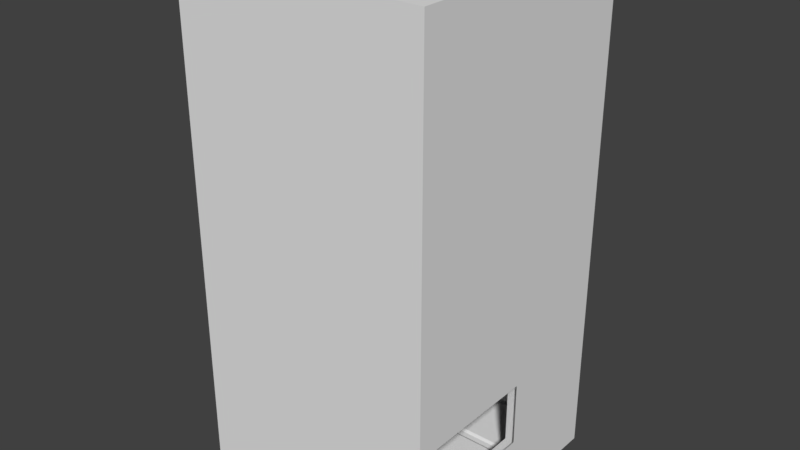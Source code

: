 # Source: ColliderModularShippingContainerPlaceHolder_WithDoors.blend  (saved by Blender 2.79.0; exported with 4.5.12 LTS)
import bpy
from mathutils import Matrix  # noqa: F401  (used for matrix-valued properties, if any)

bpy.ops.wm.read_factory_settings(use_empty=True)
scene = bpy.context.scene
scene.name = 'Scene'

# ---- collections
col_collection_1 = bpy.data.collections.new('Collection 1'); scene.collection.children.link(col_collection_1)
col_collection_2 = bpy.data.collections.new('Collection 2'); scene.collection.children.link(col_collection_2)

# ---- materials (node trees are filled in below, after node groups)
mat_material = bpy.data.materials.new('Material')
mat_material.alpha_threshold = 0.0
mat_material.use_transparent_shadow = False
mat_material.roughness = 0.5
mat_material.line_color = (0.0, 0.0, 0.0, 1.0)

# ---- material node trees

# ---- world
world_world = bpy.data.worlds.new('World'); scene.world = world_world
world_world.color = (0.05088, 0.05088, 0.05088)
world_world.use_sun_shadow = False
world_world.sun_shadow_jitter_overblur = 0.0
world_world.cycles.sampling_method = 'MANUAL'

# ---- meshes
me_cube = bpy.data.meshes.new('Cube')
me_cube.from_pydata([(-2.0, -1.256e-06, 4.0), (-2.0, 4.0, 4.0), (-2.0, 1.256e-06, -4.0), (-2.0, 4.0, -4.0), (2.0, -1.256e-06, 4.0), (2.0, 4.0, 4.0), (2.0, 1.256e-06, -4.0), (2.0, 4.0, -4.0), (-2.0, 1.256e-06, -4.0), (-2.0, -1.256e-06, 4.0), (-2.0, 4.0, 4.0), (-2.0, 4.0, -4.0), (2.0, 4.0, -4.0), (2.0, 1.256e-06, -4.0), (2.0, -1.256e-06, 4.0), (2.0, 4.0, 4.0), (-2.0, 4.0, -4.0), (2.0, 4.0, -4.0), (2.0, 1.256e-06, -4.0), (-2.0, 1.256e-06, -4.0), (-2.0, -1.256e-06, 4.0), (-2.0, 4.0, 4.0), (2.0, 4.0, 4.0), (2.0, -1.256e-06, 4.0), (-2.0, -6.284e-07, 2.002), (-2.0, -9.405e-07, 2.996), (-2.0, 4.0, 2.996), (-2.0, 4.0, 2.002), (2.0, 6.275e-07, -1.999), (2.0, 9.395e-07, -2.993), (2.0, 4.0, -2.993), (2.0, 4.0, -1.999), (-2.0, 2.195, 4.0), (-2.0, 2.195, -4.0), (-2.0, 2.195, 2.996), (-2.0, 2.195, 2.002), (2.0, 2.195, 4.0), (2.0, 2.195, -4.0), (2.0, 2.195, -2.993), (2.0, 2.195, -1.999), (1.989, 3.727, 3.988), (1.989, 3.724, 3.799), (1.8, 3.724, 3.988), (1.842, 3.724, 3.799), (1.842, 3.724, 3.799), (1.989, 0.2734, 3.988), (1.989, 0.2756, 3.799), (1.8, 0.2756, 3.988), (1.842, 0.2756, 3.799), (1.842, 0.2756, 3.799), (1.989, 3.727, -3.988), (1.989, 3.724, -3.799), (1.8, 3.724, -3.988), (1.842, 3.724, -3.799), (1.842, 3.724, -3.799), (1.989, 0.2734, -3.988), (1.989, 0.2756, -3.799), (1.8, 0.2756, -3.988), (1.842, 0.2756, -3.799), (1.842, 0.2756, -3.799), (-1.989, 3.727, -3.988), (-1.989, 3.724, -3.799), (-1.8, 3.724, -3.988), (-1.842, 3.724, -3.799), (-1.842, 3.724, -3.799), (-1.989, 0.2734, -3.988), (-1.989, 0.2756, -3.799), (-1.8, 0.2756, -3.988), (-1.842, 0.2756, -3.799), (-1.842, 0.2756, -3.799), (-1.989, 3.727, 3.988), (-1.989, 3.724, 3.799), (-1.8, 3.724, 3.988), (-1.842, 3.724, 3.799), (-1.842, 3.724, 3.799), (-1.989, 0.2734, 3.988), (-1.989, 0.2756, 3.799), (-1.8, 0.2756, 3.988), (-1.842, 0.2756, 3.799), (-1.842, 0.2756, 3.799), (1.762, 3.989, -3.988), (1.759, 3.989, -3.799), (1.759, 3.8, -3.988), (1.759, 3.842, -3.799), (1.759, 3.842, -3.799), (-1.762, 3.989, -3.988), (-1.759, 3.989, -3.799), (-1.759, 3.8, -3.988), (-1.759, 3.842, -3.799), (-1.759, 3.842, -3.799), (1.762, 3.989, 3.988), (1.759, 3.989, 3.799), (1.759, 3.8, 3.988), (1.759, 3.842, 3.799), (1.759, 3.842, 3.799), (-1.762, 3.989, 3.988), (-1.759, 3.989, 3.799), (-1.759, 3.8, 3.988), (-1.759, 3.842, 3.799), (-1.759, 3.842, 3.799), (1.989, 0.01134, 3.725), (1.8, 0.01134, 3.721), (1.989, 0.2, 3.721), (1.842, 0.2, 3.721), (1.8, 0.1584, 3.721), (1.989, 0.01134, -3.725), (1.8, 0.01134, -3.721), (1.989, 0.2, -3.721), (1.842, 0.2, -3.721), (1.8, 0.1584, -3.721), (1.989, 3.989, 3.725), (1.8, 3.989, 3.721), (1.989, 3.8, 3.721), (1.842, 3.8, 3.721), (1.8, 3.842, 3.721), (1.989, 3.989, -3.725), (1.8, 3.989, -3.721), (1.989, 3.8, -3.721), (1.842, 3.8, -3.721), (1.8, 3.842, -3.721), (-1.989, 3.989, 3.725), (-1.8, 3.989, 3.721), (-1.989, 3.8, 3.721), (-1.842, 3.8, 3.721), (-1.8, 3.842, 3.721), (-1.989, 3.989, -3.725), (-1.8, 3.989, -3.721), (-1.989, 3.8, -3.721), (-1.842, 3.8, -3.721), (-1.8, 3.842, -3.721), (-1.989, 0.01134, 3.725), (-1.8, 0.01134, 3.721), (-1.989, 0.2, 3.721), (-1.842, 0.2, 3.721), (-1.8, 0.1584, 3.721), (-1.989, 0.01134, -3.725), (-1.8, 0.01134, -3.721), (-1.989, 0.2, -3.721), (-1.842, 0.2, -3.721), (-1.8, 0.1584, -3.721), (1.998, 3.998, 3.999), (1.798, 3.998, 3.798), (1.998, 3.798, 3.798), (1.798, 3.842, 3.798), (1.842, 3.798, 3.798), (1.798, 3.798, 3.999), (1.842, 3.798, 3.798), (1.798, 3.842, 3.798), (1.998, 3.998, 3.634), (1.798, 3.998, 3.634), (1.998, 3.798, 3.634), (1.842, 3.798, 3.634), (1.798, 3.842, 3.634), (1.617, 3.998, 3.999), (1.617, 3.998, 3.798), (1.617, 3.798, 3.999), (1.617, 3.842, 3.798), (1.617, 3.842, 3.798), (1.998, 3.664, 3.999), (1.998, 3.662, 3.798), (1.798, 3.662, 3.999), (1.842, 3.662, 3.798), (1.842, 3.662, 3.798), (-1.998, 3.998, 3.999), (-1.798, 3.998, 3.798), (-1.998, 3.798, 3.798), (-1.798, 3.842, 3.798), (-1.842, 3.798, 3.798), (-1.798, 3.798, 3.999), (-1.842, 3.798, 3.798), (-1.798, 3.842, 3.798), (-1.998, 3.998, 3.634), (-1.798, 3.998, 3.634), (-1.998, 3.798, 3.634), (-1.842, 3.798, 3.634), (-1.798, 3.842, 3.634), (-1.617, 3.998, 3.999), (-1.617, 3.998, 3.798), (-1.617, 3.798, 3.999), (-1.617, 3.842, 3.798), (-1.617, 3.842, 3.798), (-1.998, 3.664, 3.999), (-1.998, 3.662, 3.798), (-1.798, 3.662, 3.999), (-1.842, 3.662, 3.798), (-1.842, 3.662, 3.798), (1.998, 3.998, -3.999), (1.798, 3.998, -3.798), (1.998, 3.798, -3.798), (1.798, 3.842, -3.798), (1.842, 3.798, -3.798), (1.798, 3.798, -3.999), (1.842, 3.798, -3.798), (1.798, 3.842, -3.798), (1.998, 3.998, -3.634), (1.798, 3.998, -3.634), (1.998, 3.798, -3.634), (1.842, 3.798, -3.634), (1.798, 3.842, -3.634), (1.617, 3.998, -3.999), (1.617, 3.998, -3.798), (1.617, 3.798, -3.999), (1.617, 3.842, -3.798), (1.617, 3.842, -3.798), (1.998, 3.664, -3.999), (1.998, 3.662, -3.798), (1.798, 3.662, -3.999), (1.842, 3.662, -3.798), (1.842, 3.662, -3.798), (-1.998, 3.998, -3.999), (-1.798, 3.998, -3.798), (-1.998, 3.798, -3.798), (-1.798, 3.842, -3.798), (-1.842, 3.798, -3.798), (-1.798, 3.798, -3.999), (-1.842, 3.798, -3.798), (-1.798, 3.842, -3.798), (-1.998, 3.998, -3.634), (-1.798, 3.998, -3.634), (-1.998, 3.798, -3.634), (-1.842, 3.798, -3.634), (-1.798, 3.842, -3.634), (-1.617, 3.998, -3.999), (-1.617, 3.998, -3.798), (-1.617, 3.798, -3.999), (-1.617, 3.842, -3.798), (-1.617, 3.842, -3.798), (-1.998, 3.664, -3.999), (-1.998, 3.662, -3.798), (-1.798, 3.662, -3.999), (-1.842, 3.662, -3.798), (-1.842, 3.662, -3.798), (1.998, 0.001745, 3.999), (1.798, 0.001745, 3.798), (1.998, 0.2019, 3.798), (1.798, 0.1577, 3.798), (1.842, 0.2019, 3.798), (1.798, 0.2019, 3.999), (1.842, 0.2019, 3.798), (1.798, 0.1577, 3.798), (1.998, 0.001745, 3.634), (1.798, 0.001745, 3.634), (1.998, 0.2019, 3.634), (1.842, 0.2019, 3.634), (1.798, 0.1577, 3.634), (1.617, 0.001745, 3.999), (1.617, 0.001745, 3.798), (1.617, 0.2019, 3.999), (1.617, 0.1577, 3.798), (1.617, 0.1577, 3.798), (1.998, 0.3363, 3.999), (1.998, 0.3376, 3.798), (1.798, 0.3376, 3.999), (1.842, 0.3376, 3.798), (1.842, 0.3376, 3.798), (-1.998, 0.001745, 3.999), (-1.798, 0.001745, 3.798), (-1.998, 0.2019, 3.798), (-1.798, 0.1577, 3.798), (-1.842, 0.2019, 3.798), (-1.798, 0.2019, 3.999), (-1.842, 0.2019, 3.798), (-1.798, 0.1577, 3.798), (-1.998, 0.001745, 3.634), (-1.798, 0.001745, 3.634), (-1.998, 0.2019, 3.634), (-1.842, 0.2019, 3.634), (-1.798, 0.1577, 3.634), (-1.617, 0.001745, 3.999), (-1.617, 0.001745, 3.798), (-1.617, 0.2019, 3.999), (-1.617, 0.1577, 3.798), (-1.617, 0.1577, 3.798), (-1.998, 0.3363, 3.999), (-1.998, 0.3376, 3.798), (-1.798, 0.3376, 3.999), (-1.842, 0.3376, 3.798), (-1.842, 0.3376, 3.798), (1.998, 0.001747, -3.999), (1.798, 0.001747, -3.798), (1.998, 0.2019, -3.798), (1.798, 0.1577, -3.798), (1.842, 0.2019, -3.798), (1.798, 0.2019, -3.999), (1.842, 0.2019, -3.798), (1.798, 0.1577, -3.798), (1.998, 0.001747, -3.634), (1.798, 0.001747, -3.634), (1.998, 0.2019, -3.634), (1.842, 0.2019, -3.634), (1.798, 0.1577, -3.634), (1.617, 0.001747, -3.999), (1.617, 0.001747, -3.798), (1.617, 0.2019, -3.999), (1.617, 0.1577, -3.798), (1.617, 0.1577, -3.798), (1.998, 0.3363, -3.999), (1.998, 0.3376, -3.798), (1.798, 0.3376, -3.999), (1.842, 0.3376, -3.798), (1.842, 0.3376, -3.798), (-1.998, 0.001747, -3.999), (-1.798, 0.001747, -3.798), (-1.998, 0.2019, -3.798), (-1.798, 0.1577, -3.798), (-1.842, 0.2019, -3.798), (-1.798, 0.2019, -3.999), (-1.842, 0.2019, -3.798), (-1.798, 0.1577, -3.798), (-1.998, 0.001747, -3.634), (-1.798, 0.001747, -3.634), (-1.998, 0.2019, -3.634), (-1.842, 0.2019, -3.634), (-1.798, 0.1577, -3.634), (-1.617, 0.001747, -3.999), (-1.617, 0.001747, -3.798), (-1.617, 0.2019, -3.999), (-1.617, 0.1577, -3.798), (-1.617, 0.1577, -3.798), (-1.998, 0.3363, -3.999), (-1.998, 0.3376, -3.798), (-1.798, 0.3376, -3.999), (-1.842, 0.3376, -3.798), (-1.842, 0.3376, -3.798), (1.762, 0.01134, -3.988), (1.759, 0.01134, -3.799), (1.759, 0.2, -3.988), (1.759, 0.1584, -3.799), (1.759, 0.1584, -3.799), (-1.762, 0.01134, -3.988), (-1.759, 0.01134, -3.799), (-1.759, 0.2, -3.988), (-1.759, 0.1584, -3.799), (-1.759, 0.1584, -3.799), (1.762, 0.01134, 3.988), (1.759, 0.01134, 3.799), (1.759, 0.2, 3.988), (1.759, 0.1584, 3.799), (1.759, 0.1584, 3.799), (-1.762, 0.01134, 3.988), (-1.759, 0.01134, 3.799), (-1.759, 0.2, 3.988), (-1.759, 0.1584, 3.799), (-1.759, 0.1584, 3.799), (1.928, 3.852, -3.81), (-1.928, 3.852, -3.81), (1.928, 3.852, 3.81), (-1.928, 3.852, 3.81), (1.942, 3.863, -3.81), (-1.942, 3.863, -3.81), (1.942, 3.863, 3.81), (-1.942, 3.863, 3.81), (1.852, 0.07668, -3.81), (1.852, 3.923, -3.81), (1.852, 0.07668, 3.81), (1.852, 3.923, 3.81), (1.852, 2.2, -3.0), (1.852, 2.2, -2.0), (1.852, 0.2, -2.0), (1.852, 0.2, -3.0), (-1.852, 3.923, 3.81), (-1.852, 0.07668, 3.81), (-1.852, 0.1817, 3.0), (-1.852, 2.2, 3.0), (-1.852, 2.2, 2.0), (-1.852, 0.07668, -3.81), (-1.852, 3.923, -3.81), (-1.852, 0.1817, 2.0), (-1.863, 3.938, -3.81), (-1.863, 0.06192, -3.81), (-1.863, 0.06192, 3.81), (-1.863, 0.2, 3.0), (-1.863, 0.2, 2.0), (-1.863, 2.2, 2.0), (-1.863, 3.938, 3.81), (-1.863, 2.2, 3.0), (1.775, 0.1897, 3.978), (1.775, 3.81, 3.978), (0.03543, 0.1897, 3.978), (0.03543, 3.81, 3.978), (1.775, 0.1897, 3.826), (1.775, 3.81, 3.826), (0.03543, 0.1897, 3.826), (0.03543, 3.81, 3.826), (1.775, 1.117, 3.978), (1.775, 2.883, 3.978), (0.03543, 2.883, 3.978), (0.03543, 1.117, 3.978), (1.775, 1.117, 3.826), (1.775, 2.883, 3.826), (0.03543, 2.883, 3.826), (0.03543, 1.117, 3.826), (1.775, 1.165, 3.952), (1.775, 1.254, 3.952), (1.775, 1.303, 3.978), (1.775, 1.907, 3.978), (1.775, 1.955, 3.952), (1.775, 2.045, 3.952), (1.775, 2.093, 3.978), (1.775, 2.697, 3.978), (1.775, 2.746, 3.952), (1.775, 2.835, 3.952), (0.03543, 2.835, 3.952), (0.03543, 2.746, 3.952), (0.03543, 2.697, 3.978), (0.03543, 2.093, 3.978), (0.03543, 2.045, 3.952), (0.03543, 1.955, 3.952), (0.03543, 1.907, 3.978), (0.03543, 1.303, 3.978), (0.03543, 1.254, 3.952), (0.03543, 1.165, 3.952), (1.775, 1.165, 3.852), (1.775, 1.254, 3.852), (1.775, 1.303, 3.826), (1.775, 1.907, 3.826), (1.775, 1.955, 3.852), (1.775, 2.045, 3.852), (1.775, 2.093, 3.826), (1.775, 2.697, 3.826), (1.775, 2.746, 3.852), (1.775, 2.835, 3.852), (0.03543, 2.835, 3.852), (0.03543, 2.746, 3.852), (0.03543, 2.697, 3.826), (0.03543, 2.093, 3.826), (0.03543, 2.045, 3.852), (0.03543, 1.955, 3.852), (0.03543, 1.907, 3.826), (0.03543, 1.303, 3.826), (0.03543, 1.254, 3.852), (0.03543, 1.165, 3.852), (1.81, 0.1897, 4.0), (1.81, 3.81, 4.0), (-2.384e-07, 0.1897, 4.0), (-1.073e-06, 3.81, 4.0), (1.81, 0.1897, 3.804), (1.81, 3.81, 3.804), (-2.384e-07, 0.1897, 3.804), (-1.073e-06, 3.81, 3.804), (1.736, 0.1897, 4.0), (1.736, 3.81, 4.0), (0.07378, 0.1897, 4.0), (0.07378, 3.81, 4.0), (1.736, 0.1897, 3.804), (1.736, 3.81, 3.804), (0.07378, 0.1897, 3.804), (0.07378, 3.81, 3.804), (-1.775, 0.1897, 3.978), (-1.775, 3.81, 3.978), (-0.03543, 0.1897, 3.978), (-0.03543, 3.81, 3.978), (-1.775, 0.1897, 3.826), (-1.775, 3.81, 3.826), (-0.03543, 0.1897, 3.826), (-0.03543, 3.81, 3.826), (-1.775, 1.117, 3.978), (-1.775, 2.883, 3.978), (-0.03543, 2.883, 3.978), (-0.03543, 1.117, 3.978), (-1.775, 1.117, 3.826), (-1.775, 2.883, 3.826), (-0.03543, 2.883, 3.826), (-0.03543, 1.117, 3.826), (-1.775, 1.165, 3.952), (-1.775, 1.254, 3.952), (-1.775, 1.303, 3.978), (-1.775, 1.907, 3.978), (-1.775, 1.955, 3.952), (-1.775, 2.045, 3.952), (-1.775, 2.093, 3.978), (-1.775, 2.697, 3.978), (-1.775, 2.746, 3.952), (-1.775, 2.835, 3.952), (-0.03543, 2.835, 3.952), (-0.03543, 2.746, 3.952), (-0.03543, 2.697, 3.978), (-0.03543, 2.093, 3.978), (-0.03543, 2.045, 3.952), (-0.03543, 1.955, 3.952), (-0.03543, 1.907, 3.978), (-0.03543, 1.303, 3.978), (-0.03543, 1.254, 3.952), (-0.03543, 1.165, 3.952), (-1.775, 1.165, 3.852), (-1.775, 1.254, 3.852), (-1.775, 1.303, 3.826), (-1.775, 1.907, 3.826), (-1.775, 1.955, 3.852), (-1.775, 2.045, 3.852), (-1.775, 2.093, 3.826), (-1.775, 2.697, 3.826), (-1.775, 2.746, 3.852), (-1.775, 2.835, 3.852), (-0.03543, 2.835, 3.852), (-0.03543, 2.746, 3.852), (-0.03543, 2.697, 3.826), (-0.03543, 2.093, 3.826), (-0.03543, 2.045, 3.852), (-0.03543, 1.955, 3.852), (-0.03543, 1.907, 3.826), (-0.03543, 1.303, 3.826), (-0.03543, 1.254, 3.852), (-0.03543, 1.165, 3.852), (-1.81, 0.1897, 4.0), (-1.81, 3.81, 4.0), (2.384e-07, 0.1897, 4.0), (1.073e-06, 3.81, 4.0), (-1.81, 0.1897, 3.804), (-1.81, 3.81, 3.804), (2.384e-07, 0.1897, 3.804), (1.073e-06, 3.81, 3.804), (-1.736, 0.1897, 4.0), (-1.736, 3.81, 4.0), (-0.07378, 0.1897, 4.0), (-0.07378, 3.81, 4.0), (-1.736, 0.1897, 3.804), (-1.736, 3.81, 3.804), (-0.07378, 0.1897, 3.804), (-0.07378, 3.81, 3.804), (1.775, 0.1897, -3.978), (1.775, 3.81, -3.978), (0.03543, 0.1897, -3.978), (0.03543, 3.81, -3.978), (1.775, 0.1897, -3.826), (1.775, 3.81, -3.826), (0.03543, 0.1897, -3.826), (0.03543, 3.81, -3.826), (1.775, 1.117, -3.978), (1.775, 2.883, -3.978), (0.03543, 2.883, -3.978), (0.03543, 1.117, -3.978), (1.775, 1.117, -3.826), (1.775, 2.883, -3.826), (0.03543, 2.883, -3.826), (0.03543, 1.117, -3.826), (1.775, 1.165, -3.952), (1.775, 1.254, -3.952), (1.775, 1.303, -3.978), (1.775, 1.907, -3.978), (1.775, 1.955, -3.952), (1.775, 2.045, -3.952), (1.775, 2.093, -3.978), (1.775, 2.697, -3.978), (1.775, 2.746, -3.952), (1.775, 2.835, -3.952), (0.03543, 2.835, -3.952), (0.03543, 2.746, -3.952), (0.03543, 2.697, -3.978), (0.03543, 2.093, -3.978), (0.03543, 2.045, -3.952), (0.03543, 1.955, -3.952), (0.03543, 1.907, -3.978), (0.03543, 1.303, -3.978), (0.03543, 1.254, -3.952), (0.03543, 1.165, -3.952), (1.775, 1.165, -3.852), (1.775, 1.254, -3.852), (1.775, 1.303, -3.826), (1.775, 1.907, -3.826), (1.775, 1.955, -3.852), (1.775, 2.045, -3.852), (1.775, 2.093, -3.826), (1.775, 2.697, -3.826), (1.775, 2.746, -3.852), (1.775, 2.835, -3.852), (0.03543, 2.835, -3.852), (0.03543, 2.746, -3.852), (0.03543, 2.697, -3.826), (0.03543, 2.093, -3.826), (0.03543, 2.045, -3.852), (0.03543, 1.955, -3.852), (0.03543, 1.907, -3.826), (0.03543, 1.303, -3.826), (0.03543, 1.254, -3.852), (0.03543, 1.165, -3.852), (1.81, 0.1897, -4.0), (1.81, 3.81, -4.0), (-2.384e-07, 0.1897, -4.0), (-1.073e-06, 3.81, -4.0), (1.81, 0.1897, -3.804), (1.81, 3.81, -3.804), (-2.384e-07, 0.1897, -3.804), (-1.073e-06, 3.81, -3.804), (1.736, 0.1897, -4.0), (1.736, 3.81, -4.0), (0.07378, 0.1897, -4.0), (0.07378, 3.81, -4.0), (1.736, 0.1897, -3.804), (1.736, 3.81, -3.804), (0.07378, 0.1897, -3.804), (0.07378, 3.81, -3.804), (-1.775, 0.1897, -3.978), (-1.775, 3.81, -3.978), (-0.03543, 0.1897, -3.978), (-0.03543, 3.81, -3.978), (-1.775, 0.1897, -3.826), (-1.775, 3.81, -3.826), (-0.03543, 0.1897, -3.826), (-0.03543, 3.81, -3.826), (-1.775, 1.117, -3.978), (-1.775, 2.883, -3.978), (-0.03543, 2.883, -3.978), (-0.03543, 1.117, -3.978), (-1.775, 1.117, -3.826), (-1.775, 2.883, -3.826), (-0.03543, 2.883, -3.826), (-0.03543, 1.117, -3.826), (-1.775, 1.165, -3.952), (-1.775, 1.254, -3.952), (-1.775, 1.303, -3.978), (-1.775, 1.907, -3.978), (-1.775, 1.955, -3.952), (-1.775, 2.045, -3.952), (-1.775, 2.093, -3.978), (-1.775, 2.697, -3.978), (-1.775, 2.746, -3.952), (-1.775, 2.835, -3.952), (-0.03543, 2.835, -3.952), (-0.03543, 2.746, -3.952), (-0.03543, 2.697, -3.978), (-0.03543, 2.093, -3.978), (-0.03543, 2.045, -3.952), (-0.03543, 1.955, -3.952), (-0.03543, 1.907, -3.978), (-0.03543, 1.303, -3.978), (-0.03543, 1.254, -3.952), (-0.03543, 1.165, -3.952), (-1.775, 1.165, -3.852), (-1.775, 1.254, -3.852), (-1.775, 1.303, -3.826), (-1.775, 1.907, -3.826), (-1.775, 1.955, -3.852), (-1.775, 2.045, -3.852), (-1.775, 2.093, -3.826), (-1.775, 2.697, -3.826), (-1.775, 2.746, -3.852), (-1.775, 2.835, -3.852), (-0.03543, 2.835, -3.852), (-0.03543, 2.746, -3.852), (-0.03543, 2.697, -3.826), (-0.03543, 2.093, -3.826), (-0.03543, 2.045, -3.852), (-0.03543, 1.955, -3.852), (-0.03543, 1.907, -3.826), (-0.03543, 1.303, -3.826), (-0.03543, 1.254, -3.852), (-0.03543, 1.165, -3.852), (-1.81, 0.1897, -4.0), (-1.81, 3.81, -4.0), (2.384e-07, 0.1897, -4.0), (1.073e-06, 3.81, -4.0), (-1.81, 0.1897, -3.804), (-1.81, 3.81, -3.804), (2.384e-07, 0.1897, -3.804), (1.073e-06, 3.81, -3.804), (-1.736, 0.1897, -4.0), (-1.736, 3.81, -4.0), (-0.07378, 0.1897, -4.0), (-0.07378, 3.81, -4.0), (-1.736, 0.1897, -3.804), (-1.736, 3.81, -3.804), (-0.07378, 0.1897, -3.804), (-0.07378, 3.81, -3.804), (1.928, 0.1479, 3.81), (-1.928, 0.1479, 3.81), (1.928, 0.1479, -3.81), (-1.928, 0.1479, -3.81), (1.942, 0.1364, 3.81), (-1.942, 0.1364, 3.81), (1.942, 0.1364, -3.81), (-1.942, 0.1364, -3.81)], [], [(35, 27, 11, 33), (19, 16, 12, 13), (39, 31, 15, 36), (23, 22, 21, 20), (2, 18, 4, 0), (17, 3, 1, 5), (32, 10, 26, 34), (34, 26, 27, 35), (37, 7, 30, 38), (38, 30, 31, 39), (9, 32, 34, 25), (24, 35, 33, 8), (6, 37, 38, 29), (28, 39, 36, 14), (46, 49, 44, 41), (42, 47, 45, 40), (45, 46, 41, 40), (47, 42, 43, 48), (56, 51, 54, 59), (50, 55, 57, 52), (55, 50, 51, 56), (57, 58, 53, 52), (67, 62, 63, 68), (66, 69, 64, 61), (62, 67, 65, 60), (65, 66, 61, 60), (77, 78, 73, 72), (76, 71, 74, 79), (70, 75, 77, 72), (75, 70, 71, 76), (83, 88, 87, 82), (80, 85, 86, 81), (81, 86, 89, 84), (85, 80, 82, 87), (91, 96, 95, 90), (94, 99, 96, 91), (95, 97, 92, 90), (92, 97, 98, 93), (102, 107, 108, 103), (100, 105, 107, 102), (106, 101, 104, 109), (105, 100, 101, 106), (108, 109, 104, 103), (112, 117, 115, 110), (116, 119, 114, 111), (115, 116, 111, 110), (113, 118, 117, 112), (118, 113, 114, 119), (122, 127, 128, 123), (120, 125, 127, 122), (126, 121, 124, 129), (125, 120, 121, 126), (128, 129, 124, 123), (133, 138, 137, 132), (132, 137, 135, 130), (136, 139, 134, 131), (135, 136, 131, 130), (138, 133, 134, 139), (153, 140, 141, 154), (148, 140, 142, 150), (158, 140, 145, 160), (150, 142, 146, 151), (154, 141, 147, 157), (155, 156, 143, 145), (145, 143, 144), (141, 149, 152, 147), (140, 148, 149, 141), (140, 153, 155, 145), (145, 144, 161, 160), (142, 159, 162, 146), (140, 158, 159, 142), (176, 177, 164, 163), (171, 173, 165, 163), (181, 183, 168, 163), (173, 174, 169, 165), (177, 180, 170, 164), (178, 168, 166, 179), (168, 167, 166), (164, 170, 175, 172), (163, 164, 172, 171), (163, 168, 178, 176), (168, 183, 184, 167), (165, 169, 185, 182), (163, 165, 182, 181), (199, 200, 187, 186), (194, 196, 188, 186), (204, 206, 191, 186), (196, 197, 192, 188), (200, 203, 193, 187), (201, 191, 189, 202), (191, 190, 189), (187, 193, 198, 195), (186, 187, 195, 194), (186, 191, 201, 199), (191, 206, 207, 190), (188, 192, 208, 205), (186, 188, 205, 204), (222, 209, 210, 223), (217, 209, 211, 219), (227, 209, 214, 229), (219, 211, 215, 220), (223, 210, 216, 226), (224, 225, 212, 214), (214, 212, 213), (210, 218, 221, 216), (209, 217, 218, 210), (209, 222, 224, 214), (214, 213, 230, 229), (211, 228, 231, 215), (209, 227, 228, 211), (245, 246, 233, 232), (240, 242, 234, 232), (250, 252, 237, 232), (242, 243, 238, 234), (246, 249, 239, 233), (247, 237, 235, 248), (237, 236, 235), (233, 239, 244, 241), (232, 233, 241, 240), (232, 237, 247, 245), (237, 252, 253, 236), (234, 238, 254, 251), (232, 234, 251, 250), (268, 255, 256, 269), (263, 255, 257, 265), (273, 255, 260, 275), (265, 257, 261, 266), (269, 256, 262, 272), (270, 271, 258, 260), (260, 258, 259), (256, 264, 267, 262), (255, 263, 264, 256), (255, 268, 270, 260), (260, 259, 276, 275), (257, 274, 277, 261), (255, 273, 274, 257), (291, 278, 279, 292), (286, 278, 280, 288), (296, 278, 283, 298), (288, 280, 284, 289), (292, 279, 285, 295), (293, 294, 281, 283), (283, 281, 282), (279, 287, 290, 285), (278, 286, 287, 279), (278, 291, 293, 283), (283, 282, 299, 298), (280, 297, 300, 284), (278, 296, 297, 280), (314, 315, 302, 301), (309, 311, 303, 301), (319, 321, 306, 301), (311, 312, 307, 303), (315, 318, 308, 302), (316, 306, 304, 317), (306, 305, 304), (302, 308, 313, 310), (301, 302, 310, 309), (301, 306, 316, 314), (306, 321, 322, 305), (303, 307, 323, 320), (301, 303, 320, 319), (326, 331, 332, 327), (325, 330, 329, 324), (328, 333, 330, 325), (329, 331, 326, 324), (337, 342, 341, 336), (334, 339, 340, 335), (335, 340, 343, 338), (339, 334, 336, 341), (344, 346, 347, 345), (348, 349, 351, 350), (352, 354, 355, 357, 358, 359), (356, 357, 355, 353, 352, 359), (360, 361, 362, 363, 364, 365, 366), (365, 364, 367, 362, 361), (368, 369, 370, 371, 372, 373, 374), (370, 374, 373, 375, 371), (371, 362, 367, 372), (362, 371, 375, 363), (372, 367, 364, 373), (363, 375, 373, 364), (385, 377, 379, 386), (389, 390, 383, 381), (387, 391, 382, 378), (385, 389, 381, 377), (378, 382, 380, 376), (377, 381, 383, 379), (376, 380, 388, 384), (401, 421, 389, 385), (379, 383, 390, 386), (411, 431, 391, 387), (380, 382, 391, 388), (421, 422, 390, 389), (376, 384, 387, 378), (401, 385, 386, 402), (384, 392, 411, 387), (392, 393, 410, 411), (393, 394, 409, 410), (394, 395, 408, 409), (395, 396, 407, 408), (396, 397, 406, 407), (397, 398, 405, 406), (398, 399, 404, 405), (399, 400, 403, 404), (400, 401, 402, 403), (388, 391, 431, 412), (412, 431, 430, 413), (413, 430, 429, 414), (414, 429, 428, 415), (415, 428, 427, 416), (416, 427, 426, 417), (417, 426, 425, 418), (418, 425, 424, 419), (419, 424, 423, 420), (420, 423, 422, 421), (386, 390, 422, 402), (402, 422, 423, 403), (403, 423, 424, 404), (404, 424, 425, 405), (405, 425, 426, 406), (406, 426, 427, 407), (407, 427, 428, 408), (408, 428, 429, 409), (409, 429, 430, 410), (410, 430, 431, 411), (384, 388, 412, 392), (392, 412, 413, 393), (393, 413, 414, 394), (394, 414, 415, 395), (395, 415, 416, 396), (396, 416, 417, 397), (397, 417, 418, 398), (398, 418, 419, 399), (399, 419, 420, 400), (400, 420, 421, 401), (436, 444, 445, 437), (439, 447, 446, 438), (432, 433, 441, 440), (435, 434, 442, 443), (441, 445, 444, 440), (433, 432, 436, 437), (442, 446, 447, 443), (447, 439, 435, 443), (434, 435, 439, 438), (434, 438, 446, 442), (433, 437, 445, 441), (444, 436, 432, 440), (457, 458, 451, 449), (461, 453, 455, 462), (459, 450, 454, 463), (457, 449, 453, 461), (450, 448, 452, 454), (449, 451, 455, 453), (448, 456, 460, 452), (473, 457, 461, 493), (451, 458, 462, 455), (483, 459, 463, 503), (452, 460, 463, 454), (493, 461, 462, 494), (448, 450, 459, 456), (473, 474, 458, 457), (456, 459, 483, 464), (464, 483, 482, 465), (465, 482, 481, 466), (466, 481, 480, 467), (467, 480, 479, 468), (468, 479, 478, 469), (469, 478, 477, 470), (470, 477, 476, 471), (471, 476, 475, 472), (472, 475, 474, 473), (460, 484, 503, 463), (484, 485, 502, 503), (485, 486, 501, 502), (486, 487, 500, 501), (487, 488, 499, 500), (488, 489, 498, 499), (489, 490, 497, 498), (490, 491, 496, 497), (491, 492, 495, 496), (492, 493, 494, 495), (458, 474, 494, 462), (474, 475, 495, 494), (475, 476, 496, 495), (476, 477, 497, 496), (477, 478, 498, 497), (478, 479, 499, 498), (479, 480, 500, 499), (480, 481, 501, 500), (481, 482, 502, 501), (482, 483, 503, 502), (456, 464, 484, 460), (464, 465, 485, 484), (465, 466, 486, 485), (466, 467, 487, 486), (467, 468, 488, 487), (468, 469, 489, 488), (469, 470, 490, 489), (470, 471, 491, 490), (471, 472, 492, 491), (472, 473, 493, 492), (508, 509, 517, 516), (511, 510, 518, 519), (504, 512, 513, 505), (507, 515, 514, 506), (513, 512, 516, 517), (505, 509, 508, 504), (514, 515, 519, 518), (519, 515, 507, 511), (506, 510, 511, 507), (506, 514, 518, 510), (505, 513, 517, 509), (516, 512, 504, 508), (529, 530, 523, 521), (533, 525, 527, 534), (531, 522, 526, 535), (529, 521, 525, 533), (522, 520, 524, 526), (521, 523, 527, 525), (520, 528, 532, 524), (545, 529, 533, 565), (523, 530, 534, 527), (555, 531, 535, 575), (524, 532, 535, 526), (565, 533, 534, 566), (520, 522, 531, 528), (545, 546, 530, 529), (528, 531, 555, 536), (536, 555, 554, 537), (537, 554, 553, 538), (538, 553, 552, 539), (539, 552, 551, 540), (540, 551, 550, 541), (541, 550, 549, 542), (542, 549, 548, 543), (543, 548, 547, 544), (544, 547, 546, 545), (532, 556, 575, 535), (556, 557, 574, 575), (557, 558, 573, 574), (558, 559, 572, 573), (559, 560, 571, 572), (560, 561, 570, 571), (561, 562, 569, 570), (562, 563, 568, 569), (563, 564, 567, 568), (564, 565, 566, 567), (530, 546, 566, 534), (546, 547, 567, 566), (547, 548, 568, 567), (548, 549, 569, 568), (549, 550, 570, 569), (550, 551, 571, 570), (551, 552, 572, 571), (552, 553, 573, 572), (553, 554, 574, 573), (554, 555, 575, 574), (528, 536, 556, 532), (536, 537, 557, 556), (537, 538, 558, 557), (538, 539, 559, 558), (539, 540, 560, 559), (540, 541, 561, 560), (541, 542, 562, 561), (542, 543, 563, 562), (543, 544, 564, 563), (544, 545, 565, 564), (580, 581, 589, 588), (583, 582, 590, 591), (576, 584, 585, 577), (579, 587, 586, 578), (585, 584, 588, 589), (577, 581, 580, 576), (586, 587, 591, 590), (591, 587, 579, 583), (578, 582, 583, 579), (578, 586, 590, 582), (577, 585, 589, 581), (588, 584, 576, 580), (601, 593, 595, 602), (605, 606, 599, 597), (603, 607, 598, 594), (601, 605, 597, 593), (594, 598, 596, 592), (593, 597, 599, 595), (592, 596, 604, 600), (617, 637, 605, 601), (595, 599, 606, 602), (627, 647, 607, 603), (596, 598, 607, 604), (637, 638, 606, 605), (592, 600, 603, 594), (617, 601, 602, 618), (600, 608, 627, 603), (608, 609, 626, 627), (609, 610, 625, 626), (610, 611, 624, 625), (611, 612, 623, 624), (612, 613, 622, 623), (613, 614, 621, 622), (614, 615, 620, 621), (615, 616, 619, 620), (616, 617, 618, 619), (604, 607, 647, 628), (628, 647, 646, 629), (629, 646, 645, 630), (630, 645, 644, 631), (631, 644, 643, 632), (632, 643, 642, 633), (633, 642, 641, 634), (634, 641, 640, 635), (635, 640, 639, 636), (636, 639, 638, 637), (602, 606, 638, 618), (618, 638, 639, 619), (619, 639, 640, 620), (620, 640, 641, 621), (621, 641, 642, 622), (622, 642, 643, 623), (623, 643, 644, 624), (624, 644, 645, 625), (625, 645, 646, 626), (626, 646, 647, 627), (600, 604, 628, 608), (608, 628, 629, 609), (609, 629, 630, 610), (610, 630, 631, 611), (611, 631, 632, 612), (612, 632, 633, 613), (613, 633, 634, 614), (614, 634, 635, 615), (615, 635, 636, 616), (616, 636, 637, 617), (652, 660, 661, 653), (655, 663, 662, 654), (648, 649, 657, 656), (651, 650, 658, 659), (657, 661, 660, 656), (649, 648, 652, 653), (658, 662, 663, 659), (663, 655, 651, 659), (650, 651, 655, 654), (650, 654, 662, 658), (649, 653, 661, 657), (660, 652, 648, 656), (664, 666, 667, 665), (668, 669, 671, 670)])
me_cube.materials.append(mat_material)
me_cube.use_remesh_preserve_volume = False
me_cube.use_remesh_preserve_attributes = False
me_cube.use_mirror_vertex_groups = False
me_cube.update()
arm_armature = bpy.data.armatures.new('Armature')  # bones are not reproduced

# ---- objects
ob_empty_center_001 = bpy.data.objects.new('Empty_Center.001', None)
ob_armature = bpy.data.objects.new('Armature', arm_armature)
ob_collider = bpy.data.objects.new('Collider', me_cube)
ob_empty_center = bpy.data.objects.new('Empty_Center', None)

# ---- transforms, parenting, visibility, modifiers, constraints
ob_empty_center_001.location = (-8.882e-16, 4.0, 3.656e-07)
ob_empty_center_001.empty_image_offset = (0.0, 0.0)
ob_empty_center_001.show_in_front = True
ob_empty_center_001.lineart.crease_threshold = 0.0
ob_armature.location = (0.0, 0.0, 0.0)
ob_armature.scale = (2.0, 2.0, 2.0)
ob_armature.show_in_front = True
ob_armature.lineart.crease_threshold = 0.0
ob_collider.parent = ob_armature
ob_collider.matrix_parent_inverse = Matrix(((0.5, 0.0, 0.0, 0.0), (0.0, 0.5, 0.0, 0.0), (0.0, 0.0, 0.5, 0.0), (0.0, 0.0, 0.0, 1.0)))
ob_collider.location = (0.0, 0.0, 0.0)
ob_collider.scale = (2.0, 2.0, 2.0)
ob_collider.lineart.crease_threshold = 0.0
_vg = ob_collider.vertex_groups.new(name='Root')
_vg = ob_collider.vertex_groups.new(name='hingeB_L')
_vg = ob_collider.vertex_groups.new(name='hingeB_R')
_vg = ob_collider.vertex_groups.new(name='hingeA_L')
_vg = ob_collider.vertex_groups.new(name='hingeA_R')
ob_empty_center.location = (-4.441e-16, 2.0, 1.828e-07)
ob_empty_center.empty_image_offset = (0.0, 0.0)
ob_empty_center.show_in_front = True
ob_empty_center.lineart.crease_threshold = 0.0

# ---- collection membership
col_collection_1.objects.link(ob_empty_center_001)
col_collection_1.objects.link(ob_armature)
col_collection_1.objects.link(ob_collider)
col_collection_2.objects.link(ob_empty_center)

# ---- scene / render settings (as saved in the file)
scene.frame_start = 1; scene.frame_end = 250; scene.frame_set(0)
scene.render.engine = 'BLENDER_EEVEE_NEXT'
scene.render.resolution_percentage = 50
scene.render.dither_intensity = 0.0
scene.cycles.use_denoising = False
scene.cycles.samples = 128
scene.cycles.sampling_pattern = 'TABULATED_SOBOL'
scene.cycles.light_sampling_threshold = 0.0
scene.cycles.use_adaptive_sampling = False
scene.cycles.use_light_tree = False
scene.cycles.blur_glossy = 0.0
scene.cycles.sample_clamp_indirect = 0.0
scene.view_settings.view_transform = 'Standard'
bpy.context.view_layer.update()

# ---- added for rendering (the .blend has no active camera and no usable light): camera, sun
cam_auto = bpy.data.cameras.new('AutoCamera')
cam_auto.lens = 50.0
cam_auto.sensor_width = 36.0
cam_auto.clip_end = 1000.0
ob_auto_camera = bpy.data.objects.new('AutoCamera', cam_auto)
scene.collection.objects.link(ob_auto_camera)
ob_auto_camera.location = (18.1306, -17.7568, 14.5045)
ob_auto_camera.rotation_euler = (1.09748, -7.21219e-08, 0.694738)
scene.camera = ob_auto_camera
light_auto_sun = bpy.data.lights.new('AutoSun', 'SUN')
light_auto_sun.energy = 3.0
light_auto_sun.angle = 0.0523599
ob_auto_sun = bpy.data.objects.new('AutoSun', light_auto_sun)
scene.collection.objects.link(ob_auto_sun)
ob_auto_sun.rotation_euler = (0.872665, 0.174533, 0.523599)
bpy.context.view_layer.update()
